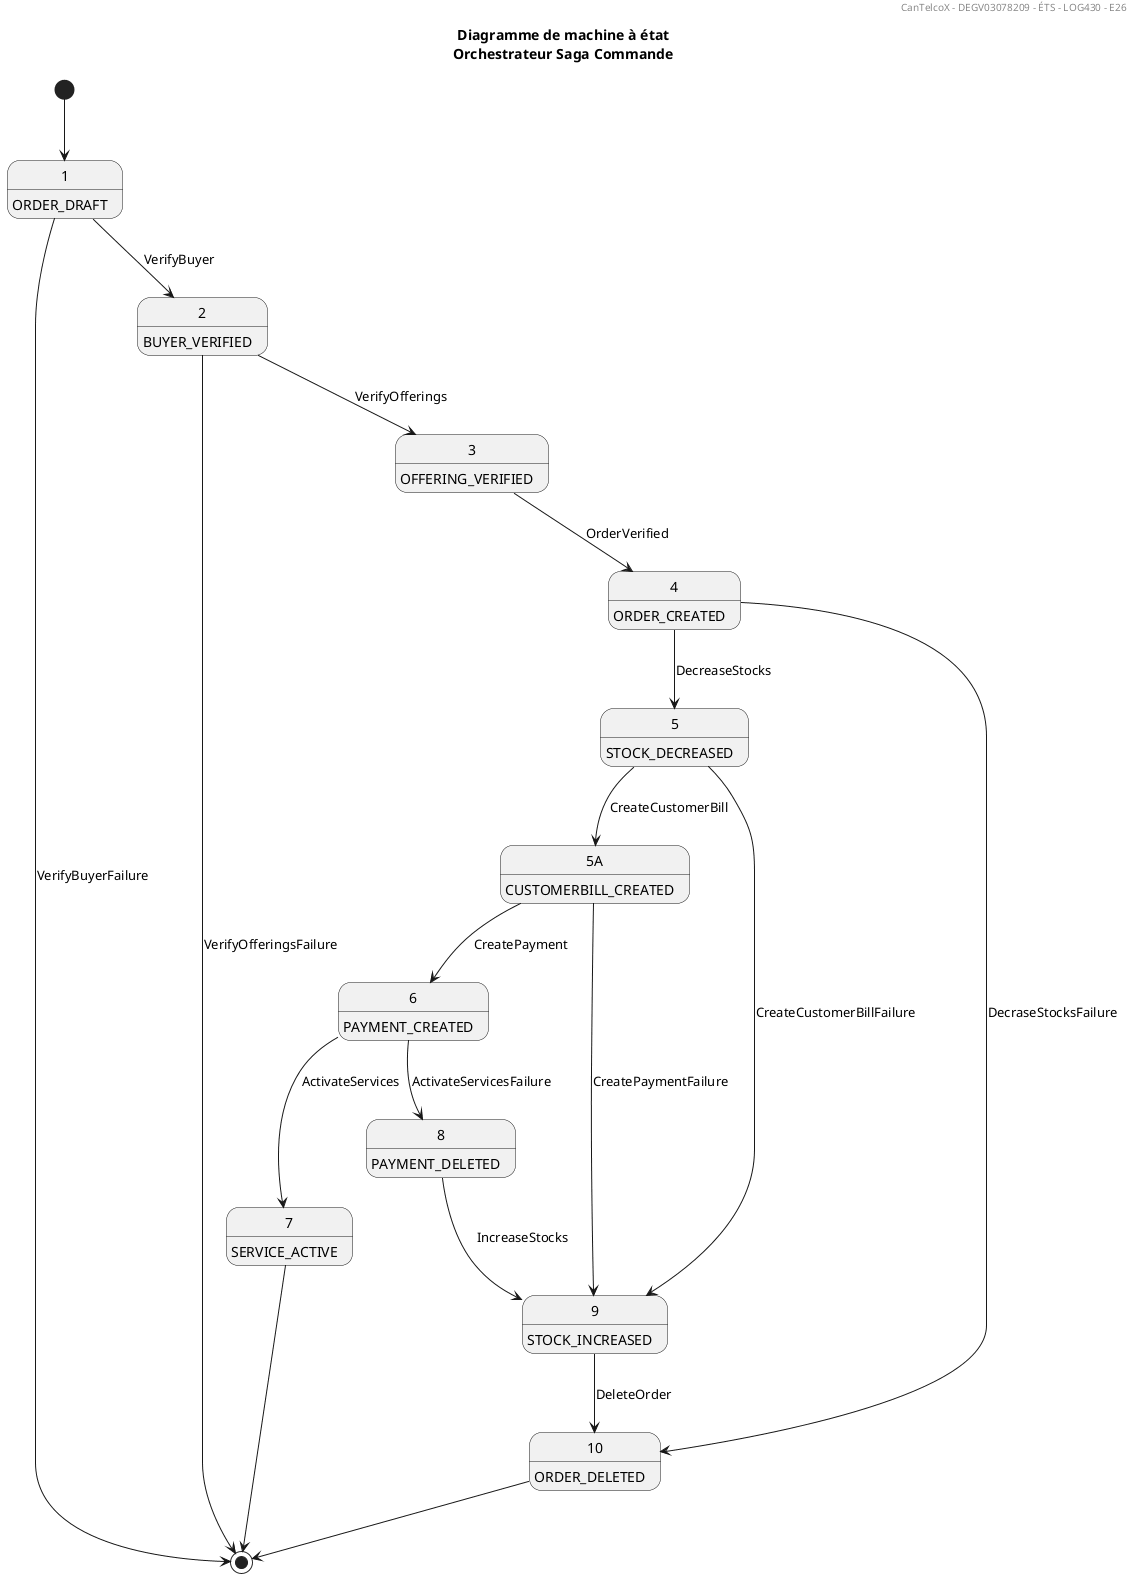

The diagram above was rendered by PlantUML. Its source (embedded in the PNG):
@startuml
title
Diagramme de machine à état
Orchestrateur Saga Commande
endtitle
header CanTelcoX - DEGV03078209 - ÉTS - LOG430 - E26
[*] --> 1
1: ORDER_DRAFT

1 --> 2 : VerifyBuyer
2: BUYER_VERIFIED

2 --> 3 : VerifyOfferings
3: OFFERING_VERIFIED

3 --> 4 : OrderVerified
4: ORDER_CREATED

4 --> 5 : DecreaseStocks
5: STOCK_DECREASED

5 --> 5A : CreateCustomerBill
5A: CUSTOMERBILL_CREATED

5A --> 6 : CreatePayment
6: PAYMENT_CREATED

6 --> 7 : ActivateServices
7: SERVICE_ACTIVE

6 --> 8 : ActivateServicesFailure
8: PAYMENT_DELETED

5A -> 9 : CreatePaymentFailure
5 --> 9 : CreateCustomerBillFailure
8 --> 9 : IncreaseStocks
9: STOCK_INCREASED

4 --> 10 : DecraseStocksFailure
9 --> 10 : DeleteOrder
10: ORDER_DELETED

1 --> [*] : VerifyBuyerFailure
2 --> [*] : VerifyOfferingsFailure
7 --> [*]
10 --> [*]
@enduml